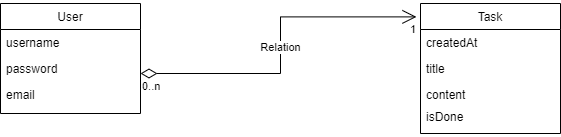

The diagram above was exported from draw.io. Its source (the exported page's mxGraphModel, read from the mxfile embedded in the PNG):
<mxGraphModel dx="1036" dy="534" grid="1" gridSize="10" guides="1" tooltips="1" connect="1" arrows="1" fold="1" page="1" pageScale="1" pageWidth="827" pageHeight="1169" math="0" shadow="0">
  <root>
    <mxCell id="0" />
    <mxCell id="1" parent="0" />
    <mxCell id="1Qrn1ckKFgBV9A66WYqU-1" value="Task" style="swimlane;fontStyle=0;childLayout=stackLayout;horizontal=1;startSize=26;fillColor=none;horizontalStack=0;resizeParent=1;resizeParentMax=0;resizeLast=0;collapsible=1;marginBottom=0;" vertex="1" parent="1">
      <mxGeometry x="580" y="180" width="140" height="130" as="geometry" />
    </mxCell>
    <mxCell id="1Qrn1ckKFgBV9A66WYqU-2" value="createdAt" style="text;strokeColor=none;fillColor=none;align=left;verticalAlign=top;spacingLeft=4;spacingRight=4;overflow=hidden;rotatable=0;points=[[0,0.5],[1,0.5]];portConstraint=eastwest;" vertex="1" parent="1Qrn1ckKFgBV9A66WYqU-1">
      <mxGeometry y="26" width="140" height="26" as="geometry" />
    </mxCell>
    <mxCell id="1Qrn1ckKFgBV9A66WYqU-3" value="title" style="text;strokeColor=none;fillColor=none;align=left;verticalAlign=top;spacingLeft=4;spacingRight=4;overflow=hidden;rotatable=0;points=[[0,0.5],[1,0.5]];portConstraint=eastwest;" vertex="1" parent="1Qrn1ckKFgBV9A66WYqU-1">
      <mxGeometry y="52" width="140" height="26" as="geometry" />
    </mxCell>
    <mxCell id="1Qrn1ckKFgBV9A66WYqU-4" value="content&#10;" style="text;strokeColor=none;fillColor=none;align=left;verticalAlign=top;spacingLeft=4;spacingRight=4;overflow=hidden;rotatable=0;points=[[0,0.5],[1,0.5]];portConstraint=eastwest;" vertex="1" parent="1Qrn1ckKFgBV9A66WYqU-1">
      <mxGeometry y="78" width="140" height="22" as="geometry" />
    </mxCell>
    <mxCell id="1Qrn1ckKFgBV9A66WYqU-9" value="isDone" style="text;strokeColor=none;fillColor=none;align=left;verticalAlign=top;spacingLeft=4;spacingRight=4;overflow=hidden;rotatable=0;points=[[0,0.5],[1,0.5]];portConstraint=eastwest;" vertex="1" parent="1Qrn1ckKFgBV9A66WYqU-1">
      <mxGeometry y="100" width="140" height="30" as="geometry" />
    </mxCell>
    <mxCell id="1Qrn1ckKFgBV9A66WYqU-5" value="User" style="swimlane;fontStyle=0;childLayout=stackLayout;horizontal=1;startSize=26;fillColor=none;horizontalStack=0;resizeParent=1;resizeParentMax=0;resizeLast=0;collapsible=1;marginBottom=0;" vertex="1" parent="1">
      <mxGeometry x="160" y="180" width="140" height="110" as="geometry" />
    </mxCell>
    <mxCell id="1Qrn1ckKFgBV9A66WYqU-6" value="username" style="text;strokeColor=none;fillColor=none;align=left;verticalAlign=top;spacingLeft=4;spacingRight=4;overflow=hidden;rotatable=0;points=[[0,0.5],[1,0.5]];portConstraint=eastwest;" vertex="1" parent="1Qrn1ckKFgBV9A66WYqU-5">
      <mxGeometry y="26" width="140" height="26" as="geometry" />
    </mxCell>
    <mxCell id="1Qrn1ckKFgBV9A66WYqU-7" value="password" style="text;strokeColor=none;fillColor=none;align=left;verticalAlign=top;spacingLeft=4;spacingRight=4;overflow=hidden;rotatable=0;points=[[0,0.5],[1,0.5]];portConstraint=eastwest;" vertex="1" parent="1Qrn1ckKFgBV9A66WYqU-5">
      <mxGeometry y="52" width="140" height="26" as="geometry" />
    </mxCell>
    <mxCell id="1Qrn1ckKFgBV9A66WYqU-8" value="email" style="text;strokeColor=none;fillColor=none;align=left;verticalAlign=top;spacingLeft=4;spacingRight=4;overflow=hidden;rotatable=0;points=[[0,0.5],[1,0.5]];portConstraint=eastwest;" vertex="1" parent="1Qrn1ckKFgBV9A66WYqU-5">
      <mxGeometry y="78" width="140" height="32" as="geometry" />
    </mxCell>
    <mxCell id="1Qrn1ckKFgBV9A66WYqU-11" value="Relation" style="endArrow=open;html=1;endSize=12;startArrow=diamondThin;startSize=14;startFill=0;edgeStyle=orthogonalEdgeStyle;rounded=0;entryX=-0.029;entryY=0.103;entryDx=0;entryDy=0;entryPerimeter=0;" edge="1" parent="1" target="1Qrn1ckKFgBV9A66WYqU-1">
      <mxGeometry relative="1" as="geometry">
        <mxPoint x="300" y="250" as="sourcePoint" />
        <mxPoint x="460" y="250" as="targetPoint" />
      </mxGeometry>
    </mxCell>
    <mxCell id="1Qrn1ckKFgBV9A66WYqU-12" value="0..n" style="edgeLabel;resizable=0;html=1;align=left;verticalAlign=top;" connectable="0" vertex="1" parent="1Qrn1ckKFgBV9A66WYqU-11">
      <mxGeometry x="-1" relative="1" as="geometry" />
    </mxCell>
    <mxCell id="1Qrn1ckKFgBV9A66WYqU-13" value="1" style="edgeLabel;resizable=0;html=1;align=right;verticalAlign=top;" connectable="0" vertex="1" parent="1Qrn1ckKFgBV9A66WYqU-11">
      <mxGeometry x="1" relative="1" as="geometry" />
    </mxCell>
  </root>
</mxGraphModel>